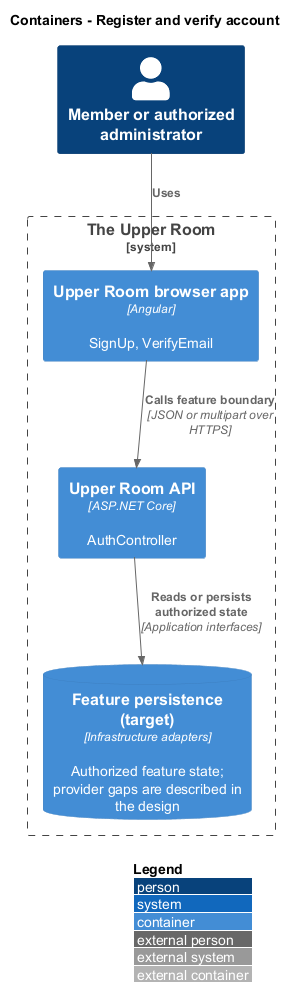

The diagram above was rendered by PlantUML. Its source (embedded in the PNG):
@startuml
!include <C4/C4_Container>
LAYOUT_WITH_LEGEND()
title Containers - Register and verify account
Person(member, "Member or authorized administrator")
System_Boundary(room, "The Upper Room") {
Container(spa, "Upper Room browser app", "Angular", "SignUp, VerifyEmail")
Container(api, "Upper Room API", "ASP.NET Core", "AuthController")
ContainerDb(data, "Feature persistence (target)", "Infrastructure adapters", "Authorized feature state; provider gaps are described in the design")
}
Rel(member, spa, "Uses")
Rel(spa, api, "Calls feature boundary", "JSON or multipart over HTTPS")
Rel(api, data, "Reads or persists authorized state", "Application interfaces")
@enduml